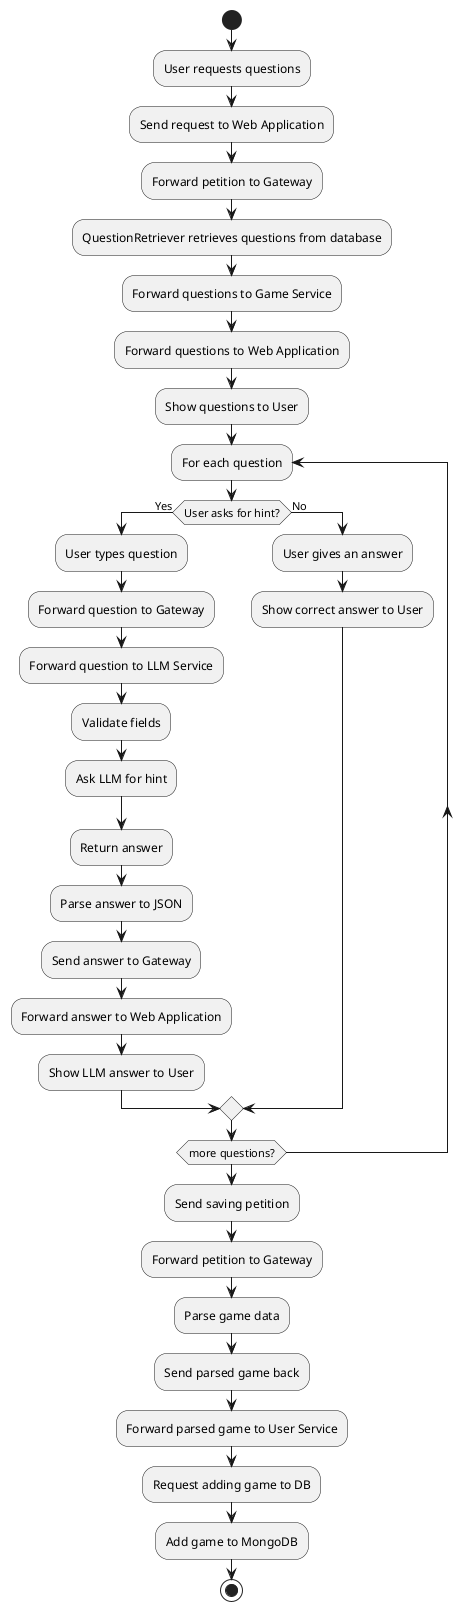

The diagram above was rendered by PlantUML. Its source (embedded in the PNG):
@startuml
start

:User requests questions;
:Send request to Web Application;
:Forward petition to Gateway;
:QuestionRetriever retrieves questions from database;
:Forward questions to Game Service;
:Forward questions to Web Application;
:Show questions to User;

repeat :For each question;

    if (User asks for hint?) then (Yes)
        :User types question;
        :Forward question to Gateway;
        :Forward question to LLM Service;
        :Validate fields;
        :Ask LLM for hint;
        :Return answer;
        :Parse answer to JSON;
        :Send answer to Gateway;
        :Forward answer to Web Application;
        :Show LLM answer to User;
    else (No)
        :User gives an answer;
        :Show correct answer to User;
    endif
repeat while (more questions?)

:Send saving petition;
:Forward petition to Gateway;
:Parse game data;
:Send parsed game back;
:Forward parsed game to User Service;
:Request adding game to DB;
:Add game to MongoDB;

stop
@enduml